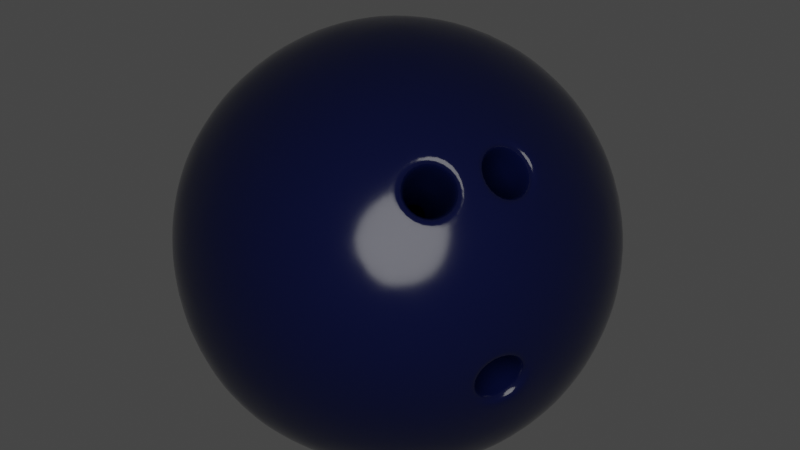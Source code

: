 # Source: BowlingBall_1.blend  (saved by Blender 2.80.75; exported with 4.5.12 LTS)
import bpy
from mathutils import Matrix  # noqa: F401  (used for matrix-valued properties, if any)

bpy.ops.wm.read_factory_settings(use_empty=True)
scene = bpy.context.scene
scene.name = 'Scene'

# ---- collections
col_collection = bpy.data.collections.new('Collection'); scene.collection.children.link(col_collection)

# ---- materials (node trees are filled in below, after node groups)
mat_material_001 = bpy.data.materials.new('Material.001')
mat_material_001.use_transparent_shadow = False

# ---- material node trees
mat_material_001.use_nodes = True; mat_material_001.node_tree.nodes.clear()
_N = mat_material_001.node_tree.nodes; _L = mat_material_001.node_tree.links
n0 = _N.new('ShaderNodeOutputMaterial'); n0.name = 'Material Output'; n0.location = (300, 300)
n1 = _N.new('ShaderNodeBsdfPrincipled'); n1.name = 'Principled BSDF'; n1.location = (10, 300)
n1.distribution = 'GGX'
n1.subsurface_method = 'BURLEY'
n1.inputs[0].default_value = (0.002273, 0.004677, 0.03741, 1.0)
n1.inputs[2].default_value = 0.15
n1.inputs[3].default_value = 1.45
n1.inputs[27].default_value = (0.0, 0.0, 0.0, 1.0)
n1.inputs[28].default_value = 1.0
_L.new(n1.outputs[0], n0.inputs[0])
n0.is_active_output = True

# ---- world
world_world = bpy.data.worlds.new('World'); scene.world = world_world
world_world.use_nodes = True; world_world.node_tree.nodes.clear()
_N = world_world.node_tree.nodes; _L = world_world.node_tree.links
n0 = _N.new('ShaderNodeOutputWorld'); n0.name = 'World Output'; n0.location = (300, 300)
n1 = _N.new('ShaderNodeBackground'); n1.name = 'Background'; n1.location = (10, 300)
n1.inputs[0].default_value = (0.05088, 0.05088, 0.05088, 1.0)
_L.new(n1.outputs[0], n0.inputs[0])
n0.is_active_output = True
world_world.color = (0.05088, 0.05088, 0.05088)
world_world.use_sun_shadow = False
world_world.sun_shadow_jitter_overblur = 0.0

# ---- cameras
cam_camera_001 = bpy.data.cameras.new('Camera.001')

# ---- lights
light_point = bpy.data.lights.new('Point', 'POINT')
light_point.transmission_factor = 0.0
light_point.shadow_soft_size = 0.25
light_point.shadow_maximum_resolution = 0.006
light_point.use_absolute_resolution = True

# ---- meshes
me_icosphere_003 = bpy.data.meshes.new('Icosphere.003')
me_icosphere_003.from_pydata([(0.0, 0.0, -1.0), (0.7236, -0.5257, -0.4472), (-0.2764, -0.8506, -0.4472), (-0.8944, 0.0, -0.4472), (-0.2764, 0.8506, -0.4472), (0.7236, 0.5257, -0.4472), (0.2764, -0.8506, 0.4472), (-0.7236, -0.5257, 0.4472), (-0.7236, 0.5257, 0.4472), (0.2764, 0.8506, 0.4472), (0.8944, 0.0, 0.4472), (0.0, 0.0, 1.0), (-0.2328, -0.7166, -0.6575), (-0.1625, -0.5, -0.8507), (-0.07761, -0.2389, -0.9679), (0.2032, -0.1476, -0.9679), (0.4253, -0.309, -0.8507), (0.6095, -0.4429, -0.6575), (0.5319, -0.6817, -0.5023), (0.2629, -0.809, -0.5257), (-0.02964, -0.8642, -0.5023), (0.8127, 0.2952, -0.5023), (0.8506, 0.0, -0.5257), (0.8127, -0.2952, -0.5023), (0.2032, 0.1476, -0.9679), (0.4253, 0.309, -0.8507), (0.6095, 0.4429, -0.6575), (-0.7534, 0.0, -0.6575), (-0.5257, 0.0, -0.8507), (-0.2511, 0.0, -0.9679), (-0.484, -0.7166, -0.5023), (-0.6882, -0.5, -0.5257), (-0.8311, -0.2389, -0.5023), (-0.2328, 0.7166, -0.6575), (-0.1625, 0.5, -0.8507), (-0.07761, 0.2389, -0.9679), (-0.8311, 0.2389, -0.5023), (-0.6882, 0.5, -0.5257), (-0.484, 0.7166, -0.5023), (-0.02964, 0.8642, -0.5023), (0.2629, 0.809, -0.5257), (0.5319, 0.6817, -0.5023), (0.9566, -0.1476, 0.2511), (0.9511, -0.309, -1.752e-08), (0.8607, -0.4429, -0.2512), (0.8607, 0.4429, -0.2512), (0.9511, 0.309, 1.752e-08), (0.9566, 0.1476, 0.2511), (0.1552, -0.9554, 0.2512), (0.0, -1.0, -1.752e-08), (-0.1552, -0.9554, -0.2512), (0.6872, -0.6817, -0.2512), (0.5878, -0.809, 1.752e-08), (0.436, -0.8642, 0.2512), (-0.8607, -0.4429, 0.2512), (-0.9511, -0.309, -1.752e-08), (-0.9566, -0.1476, -0.2511), (-0.436, -0.8642, -0.2512), (-0.5878, -0.809, 1.752e-08), (-0.6872, -0.6817, 0.2512), (-0.6872, 0.6817, 0.2512), (-0.5878, 0.809, -1.752e-08), (-0.436, 0.8642, -0.2512), (-0.9566, 0.1476, -0.2511), (-0.9511, 0.309, 1.752e-08), (-0.8607, 0.4429, 0.2512), (0.436, 0.8642, 0.2512), (0.5878, 0.809, -1.752e-08), (0.6872, 0.6817, -0.2512), (-0.1552, 0.9554, -0.2512), (0.0, 1.0, 1.752e-08), (0.1552, 0.9554, 0.2512), (0.8311, -0.2389, 0.5023), (0.6882, -0.5, 0.5257), (0.484, -0.7166, 0.5023), (0.02964, -0.8642, 0.5023), (-0.2629, -0.809, 0.5257), (-0.5319, -0.6817, 0.5023), (-0.8127, -0.2952, 0.5023), (-0.8506, 0.0, 0.5257), (-0.8127, 0.2952, 0.5023), (-0.5319, 0.6817, 0.5023), (-0.2629, 0.809, 0.5257), (0.02964, 0.8642, 0.5023), (0.484, 0.7166, 0.5023), (0.6882, 0.5, 0.5257), (0.8311, 0.2389, 0.5023), (0.07761, -0.2389, 0.9679), (0.1625, -0.5, 0.8507), (0.2328, -0.7166, 0.6575), (0.7534, 0.0, 0.6575), (0.5257, 0.0, 0.8507), (0.2511, 0.0, 0.9679), (-0.2032, -0.1476, 0.9679), (-0.4253, -0.309, 0.8507), (-0.6095, -0.4429, 0.6575), (-0.2032, 0.1476, 0.9679), (-0.4253, 0.309, 0.8507), (-0.6095, 0.4429, 0.6575), (0.07761, 0.2389, 0.9679), (0.1625, 0.5, 0.8507), (0.2328, 0.7166, 0.6575), (0.3618, 0.2629, 0.8944), (0.6382, 0.2629, 0.7236), (0.4472, 0.5257, 0.7236), (-0.1382, 0.4253, 0.8944), (-0.05279, 0.6882, 0.7236), (-0.3618, 0.5878, 0.7236), (-0.4472, 0.0, 0.8944), (-0.6708, 0.1625, 0.7236), (-0.6708, -0.1625, 0.7236), (-0.1382, -0.4253, 0.8944), (0.3618, -0.2629, 0.8944), (0.4472, -0.5257, 0.7236), (0.6382, -0.2629, 0.7236), (0.8618, 0.4253, 0.2764), (0.809, 0.5878, 0.0), (0.6708, 0.6882, 0.2764), (-0.1382, 0.9511, 0.2764), (-0.309, 0.9511, -4.92e-07), (-0.4472, 0.8506, 0.2764), (-0.9472, 0.1625, 0.2764), (-1.0, -3.608e-07, 6.232e-07), (-0.9472, -0.1625, 0.2764), (-0.4472, -0.8506, 0.2764), (-0.1382, -0.9511, 0.2764), (0.6708, -0.6882, 0.2764), (0.809, -0.5878, -1.902e-06), (0.8618, -0.4253, 0.2764), (0.309, 0.9511, -2.615e-14), (0.4472, 0.8506, -0.2764), (0.1382, 0.9511, -0.2764), (-0.809, 0.5878, -7.845e-14), (-0.6708, 0.6882, -0.2764), (-0.8618, 0.4253, -0.2764), (-0.809, -0.5878, 8.031e-14), (-0.8618, -0.4253, -0.2764), (-0.6708, -0.6882, -0.2764), (0.309, -0.9511, 2.802e-14), (0.1382, -0.9511, -0.2764), (0.4472, -0.8506, -0.2764), (1.0, 0.0, 0.0), (0.9472, -0.1625, -0.2764), (0.9472, 0.1625, -0.2764), (0.3618, 0.5878, -0.7236), (0.1382, 0.4253, -0.8944), (0.05279, 0.6882, -0.7236), (-0.4472, 0.5257, -0.7236), (-0.3618, 0.2629, -0.8944), (-0.6382, 0.2629, -0.7236), (-0.6382, -0.2629, -0.7236), (-0.3618, -0.2629, -0.8944), (-0.4472, -0.5257, -0.7236), (0.6708, 0.1625, -0.7236), (0.6708, -0.1625, -0.7236), (0.4472, -7.38e-07, -0.8944), (0.05279, -0.6882, -0.7236), (0.1382, -0.4253, -0.8944), (0.3618, -0.5878, -0.7236), (-0.2376, -0.3458, 0.3601), (-0.1877, -0.3674, 0.3667), (-0.1523, -0.3452, 0.402), (-0.167, -0.3001, 0.4313), (-0.2167, -0.2783, 0.4247), (-0.2523, -0.3005, 0.3895), (0.02745, -0.3914, 0.3895), (0.01174, -0.3525, 0.4247), (-0.04129, -0.3409, 0.4313), (-0.07968, -0.3688, 0.402), (-0.06408, -0.4076, 0.3667), (-0.01102, -0.4194, 0.3601), (-0.1433, -0.5315, -0.05146), (-0.1173, -0.5394, -0.003902), (-0.1431, -0.5307, 0.04354), (-0.1961, -0.5134, 0.04354), (-0.2221, -0.5053, -0.003902), (-0.1965, -0.5142, -0.05146), (-0.4401, -0.631, 0.6217), (-0.4208, -0.6134, 0.6258), (-0.3189, -0.6837, 0.6379), (-0.3198, -0.6572, 0.6392), (-0.2329, -0.6297, 0.7236), (-0.248, -0.6122, 0.7107), (-0.2685, -0.52, 0.7949), (-0.2777, -0.5208, 0.7701), (-0.3893, -0.467, 0.7787), (-0.3784, -0.4766, 0.7566), (-0.4506, -0.5217, 0.6853), (-0.4759, -0.5211, 0.6932), (0.07869, -0.7012, 0.6932), (0.05785, -0.6869, 0.6853), (0.04049, -0.6066, 0.7787), (0.02601, -0.608, 0.7566), (-0.08843, -0.5785, 0.7949), (-0.08144, -0.5846, 0.7701), (-0.1817, -0.6463, 0.7236), (-0.1592, -0.6411, 0.7107), (-0.1438, -0.7405, 0.6379), (-0.1276, -0.7197, 0.6392), (-0.02011, -0.7436, 0.6258), (-0.01484, -0.7692, 0.6217), (-0.2382, -0.9531, -0.1156), (-0.2445, -0.9358, -0.09652), (-0.1751, -0.9723, -4.536e-07), (-0.1919, -0.9518, -0.0001575), (-0.2377, -0.9511, 0.1153), (-0.2441, -0.9341, 0.09597), (-0.3667, -0.9092, 0.1153), (-0.3516, -0.8992, 0.09597), (-0.4298, -0.8895, -4.384e-07), (-0.4042, -0.8828, -0.0001575), (-0.3522, -0.9008, -0.09652), (-0.3675, -0.9111, -0.1156)], [], [(0, 15, 14), (1, 17, 23), (0, 14, 29), (0, 29, 35), (0, 35, 24), (1, 23, 44), (2, 20, 50), (3, 32, 56), (4, 38, 62), (5, 41, 68), (1, 44, 51), (2, 50, 57), (3, 56, 63), (4, 62, 69), (5, 68, 45), (6, 74, 89), (7, 77, 95), (8, 80, 98), (9, 83, 101), (10, 86, 90), (92, 99, 11), (91, 102, 92), (90, 103, 91), (92, 102, 99), (102, 100, 99), (91, 103, 102), (103, 104, 102), (102, 104, 100), (104, 101, 100), (90, 86, 103), (86, 85, 103), (103, 85, 104), (85, 84, 104), (104, 84, 101), (84, 9, 101), (99, 96, 11), (100, 105, 99), (101, 106, 100), (99, 105, 96), (105, 97, 96), (100, 106, 105), (106, 107, 105), (105, 107, 97), (107, 98, 97), (101, 83, 106), (83, 82, 106), (106, 82, 107), (82, 81, 107), (107, 81, 98), (81, 8, 98), (96, 93, 11), (97, 108, 96), (98, 109, 97), (96, 108, 93), (108, 94, 93), (97, 109, 108), (109, 110, 108), (108, 110, 94), (110, 95, 94), (98, 80, 109), (80, 79, 109), (109, 79, 110), (79, 78, 110), (110, 78, 95), (78, 7, 95), (93, 87, 11), (94, 111, 93), (186, 187, 164, 163), (93, 111, 87), (111, 88, 87), (180, 182, 161, 160), (199, 190, 165, 170), (211, 202, 171, 176), (194, 196, 168, 167), (184, 186, 163, 162), (182, 184, 162, 161), (190, 192, 166, 165), (202, 204, 172, 171), (192, 194, 167, 166), (75, 6, 89), (87, 92, 11), (88, 112, 87), (89, 113, 88), (87, 112, 92), (112, 91, 92), (88, 113, 112), (113, 114, 112), (112, 114, 91), (114, 90, 91), (89, 74, 113), (74, 73, 113), (113, 73, 114), (73, 72, 114), (114, 72, 90), (72, 10, 90), (47, 86, 10), (46, 115, 47), (45, 116, 46), (47, 115, 86), (115, 85, 86), (46, 116, 115), (116, 117, 115), (115, 117, 85), (117, 84, 85), (45, 68, 116), (68, 67, 116), (116, 67, 117), (67, 66, 117), (117, 66, 84), (66, 9, 84), (71, 83, 9), (70, 118, 71), (69, 119, 70), (71, 118, 83), (118, 82, 83), (70, 119, 118), (119, 120, 118), (118, 120, 82), (120, 81, 82), (69, 62, 119), (62, 61, 119), (119, 61, 120), (61, 60, 120), (120, 60, 81), (60, 8, 81), (65, 80, 8), (64, 121, 65), (63, 122, 64), (65, 121, 80), (121, 79, 80), (64, 122, 121), (122, 123, 121), (121, 123, 79), (123, 78, 79), (63, 56, 122), (56, 55, 122), (122, 55, 123), (55, 54, 123), (123, 54, 78), (54, 7, 78), (59, 77, 7), (58, 124, 59), (210, 211, 176, 175), (59, 124, 77), (124, 76, 77), (204, 206, 173, 172), (124, 125, 76), (125, 75, 76), (208, 210, 175, 174), (206, 208, 174, 173), (49, 48, 125), (125, 48, 75), (48, 6, 75), (53, 74, 6), (52, 126, 53), (51, 127, 52), (53, 126, 74), (126, 73, 74), (52, 127, 126), (127, 128, 126), (126, 128, 73), (128, 72, 73), (51, 44, 127), (44, 43, 127), (127, 43, 128), (43, 42, 128), (128, 42, 72), (42, 10, 72), (66, 71, 9), (67, 129, 66), (68, 130, 67), (66, 129, 71), (129, 70, 71), (67, 130, 129), (130, 131, 129), (129, 131, 70), (131, 69, 70), (68, 41, 130), (41, 40, 130), (130, 40, 131), (40, 39, 131), (131, 39, 69), (39, 4, 69), (60, 65, 8), (61, 132, 60), (62, 133, 61), (60, 132, 65), (132, 64, 65), (61, 133, 132), (133, 134, 132), (132, 134, 64), (134, 63, 64), (62, 38, 133), (38, 37, 133), (133, 37, 134), (37, 36, 134), (134, 36, 63), (36, 3, 63), (54, 59, 7), (55, 135, 54), (56, 136, 55), (54, 135, 59), (135, 58, 59), (55, 136, 135), (136, 137, 135), (135, 137, 58), (137, 57, 58), (56, 32, 136), (32, 31, 136), (136, 31, 137), (31, 30, 137), (137, 30, 57), (30, 2, 57), (48, 53, 6), (49, 138, 48), (50, 139, 49), (48, 138, 53), (138, 52, 53), (49, 139, 138), (139, 140, 138), (138, 140, 52), (140, 51, 52), (50, 20, 139), (20, 19, 139), (139, 19, 140), (19, 18, 140), (140, 18, 51), (18, 1, 51), (42, 47, 10), (43, 141, 42), (44, 142, 43), (42, 141, 47), (141, 46, 47), (43, 142, 141), (142, 143, 141), (141, 143, 46), (143, 45, 46), (44, 23, 142), (23, 22, 142), (142, 22, 143), (22, 21, 143), (143, 21, 45), (21, 5, 45), (26, 41, 5), (25, 144, 26), (24, 145, 25), (26, 144, 41), (144, 40, 41), (25, 145, 144), (145, 146, 144), (144, 146, 40), (146, 39, 40), (24, 35, 145), (35, 34, 145), (145, 34, 146), (34, 33, 146), (146, 33, 39), (33, 4, 39), (33, 38, 4), (34, 147, 33), (35, 148, 34), (33, 147, 38), (147, 37, 38), (34, 148, 147), (148, 149, 147), (147, 149, 37), (149, 36, 37), (35, 29, 148), (29, 28, 148), (148, 28, 149), (28, 27, 149), (149, 27, 36), (27, 3, 36), (27, 32, 3), (28, 150, 27), (29, 151, 28), (27, 150, 32), (150, 31, 32), (28, 151, 150), (151, 152, 150), (150, 152, 31), (152, 30, 31), (29, 14, 151), (14, 13, 151), (151, 13, 152), (13, 12, 152), (152, 12, 30), (12, 2, 30), (21, 26, 5), (22, 153, 21), (23, 154, 22), (21, 153, 26), (153, 25, 26), (22, 154, 153), (154, 155, 153), (153, 155, 25), (155, 24, 25), (23, 17, 154), (17, 16, 154), (154, 16, 155), (16, 15, 155), (155, 15, 24), (15, 0, 24), (12, 20, 2), (13, 156, 12), (14, 157, 13), (12, 156, 20), (156, 19, 20), (13, 157, 156), (157, 158, 156), (156, 158, 19), (158, 18, 19), (14, 15, 157), (15, 16, 157), (157, 16, 158), (16, 17, 158), (158, 17, 18), (17, 1, 18), (191, 189, 89, 88), (205, 203, 49, 125), (189, 200, 75, 89), (178, 180, 160, 159), (95, 77, 177, 188), (207, 205, 125, 124), (111, 193, 191, 88), (77, 76, 179, 177), (58, 209, 207, 124), (196, 198, 169, 168), (181, 179, 76, 197, 195), (57, 212, 209, 58), (198, 199, 170, 169), (183, 181, 195, 193, 111), (76, 75, 200, 197), (94, 185, 183, 111), (57, 50, 201, 212), (95, 188, 185, 94), (50, 49, 203, 201), (188, 177, 178, 187), (177, 179, 180, 178), (179, 181, 182, 180), (181, 183, 184, 182), (183, 185, 186, 184), (185, 188, 187, 186), (200, 189, 190, 199), (189, 191, 192, 190), (191, 193, 194, 192), (193, 195, 196, 194), (195, 197, 198, 196), (197, 200, 199, 198), (212, 201, 202, 211), (201, 203, 204, 202), (203, 205, 206, 204), (205, 207, 208, 206), (207, 209, 210, 208), (209, 212, 211, 210), (187, 178, 159, 164)])
me_icosphere_003.polygons.foreach_set('use_smooth', [True] * 356)
_uv = me_icosphere_003.uv_layers.new(name='UVMap')
_uv.uv.foreach_set('vector', [0.8182, 0.0, 0.7955, 0.03937, 0.8409, 0.03937, 0.7273, 0.1575, 0.7045, 0.1181, 0.6818, 0.1575, 0.09091, 0.0, 0.06818, 0.03937, 0.1136, 0.03937, 0.2727, 0.0, 0.25, 0.03937, 0.2955, 0.03937, 0.4545, 0.0, 0.4318, 0.03937, 0.4773, 0.03937, 0.7273, 0.1575, 0.6818, 0.1575, 0.7045, 0.1968, 0.9091, 0.1575, 0.8636, 0.1575, 0.8864, 0.1968, 0.1818, 0.1575, 0.1364, 0.1575, 0.1591, 0.1968, 0.3636, 0.1575, 0.3182, 0.1575, 0.3409, 0.1968, 0.5455, 0.1575, 0.5, 0.1575, 0.5227, 0.1968, 0.7273, 0.1575, 0.7045, 0.1968, 0.75, 0.1968, 0.9091, 0.1575, 0.8864, 0.1968, 0.9318, 0.1968, 0.1818, 0.1575, 0.1591, 0.1968, 0.2045, 0.1968, 0.3636, 0.1575, 0.3409, 0.1968, 0.3864, 0.1968, 0.5455, 0.1575, 0.5227, 0.1968, 0.5682, 0.1968, 0.8182, 0.3149, 0.7727, 0.3149, 0.7955, 0.3543, 1.0, 0.3149, 0.9545, 0.3149, 0.9773, 0.3543, 0.2727, 0.3149, 0.2273, 0.3149, 0.25, 0.3543, 0.4545, 0.3149, 0.4091, 0.3149, 0.4318, 0.3543, 0.6364, 0.3149, 0.5909, 0.3149, 0.6136, 0.3543, 0.5682, 0.433, 0.5227, 0.433, 0.5455, 0.4724, 0.5909, 0.3937, 0.5455, 0.3937, 0.5682, 0.433, 0.6136, 0.3543, 0.5682, 0.3543, 0.5909, 0.3937, 0.5682, 0.433, 0.5455, 0.3937, 0.5227, 0.433, 0.5455, 0.3937, 0.5, 0.3937, 0.5227, 0.433, 0.5909, 0.3937, 0.5682, 0.3543, 0.5455, 0.3937, 0.5682, 0.3543, 0.5227, 0.3543, 0.5455, 0.3937, 0.5455, 0.3937, 0.5227, 0.3543, 0.5, 0.3937, 0.5227, 0.3543, 0.4773, 0.3543, 0.5, 0.3937, 0.6136, 0.3543, 0.5909, 0.3149, 0.5682, 0.3543, 0.5909, 0.3149, 0.5455, 0.3149, 0.5682, 0.3543, 0.5682, 0.3543, 0.5455, 0.3149, 0.5227, 0.3543, 0.5455, 0.3149, 0.5, 0.3149, 0.5227, 0.3543, 0.5227, 0.3543, 0.5, 0.3149, 0.4773, 0.3543, 0.5, 0.3149, 0.4545, 0.3149, 0.4773, 0.3543, 0.3864, 0.433, 0.3409, 0.433, 0.3636, 0.4724, 0.4091, 0.3937, 0.3636, 0.3937, 0.3864, 0.433, 0.4318, 0.3543, 0.3864, 0.3543, 0.4091, 0.3937, 0.3864, 0.433, 0.3636, 0.3937, 0.3409, 0.433, 0.3636, 0.3937, 0.3182, 0.3937, 0.3409, 0.433, 0.4091, 0.3937, 0.3864, 0.3543, 0.3636, 0.3937, 0.3864, 0.3543, 0.3409, 0.3543, 0.3636, 0.3937, 0.3636, 0.3937, 0.3409, 0.3543, 0.3182, 0.3937, 0.3409, 0.3543, 0.2955, 0.3543, 0.3182, 0.3937, 0.4318, 0.3543, 0.4091, 0.3149, 0.3864, 0.3543, 0.4091, 0.3149, 0.3636, 0.3149, 0.3864, 0.3543, 0.3864, 0.3543, 0.3636, 0.3149, 0.3409, 0.3543, 0.3636, 0.3149, 0.3182, 0.3149, 0.3409, 0.3543, 0.3409, 0.3543, 0.3182, 0.3149, 0.2955, 0.3543, 0.3182, 0.3149, 0.2727, 0.3149, 0.2955, 0.3543, 0.2045, 0.433, 0.1591, 0.433, 0.1818, 0.4724, 0.2273, 0.3937, 0.1818, 0.3937, 0.2045, 0.433, 0.25, 0.3543, 0.2045, 0.3543, 0.2273, 0.3937, 0.2045, 0.433, 0.1818, 0.3937, 0.1591, 0.433, 0.1818, 0.3937, 0.1364, 0.3937, 0.1591, 0.433, 0.2273, 0.3937, 0.2045, 0.3543, 0.1818, 0.3937, 0.2045, 0.3543, 0.1591, 0.3543, 0.1818, 0.3937, 0.1818, 0.3937, 0.1591, 0.3543, 0.1364, 0.3937, 0.1591, 0.3543, 0.1136, 0.3543, 0.1364, 0.3937, 0.25, 0.3543, 0.2273, 0.3149, 0.2045, 0.3543, 0.2273, 0.3149, 0.1818, 0.3149, 0.2045, 0.3543, 0.2045, 0.3543, 0.1818, 0.3149, 0.1591, 0.3543, 0.1818, 0.3149, 0.1364, 0.3149, 0.1591, 0.3543, 0.1591, 0.3543, 0.1364, 0.3149, 0.1136, 0.3543, 0.1364, 0.3149, 0.09091, 0.3149, 0.1136, 0.3543, 0.9318, 0.433, 0.8864, 0.433, 0.9091, 0.4724, 0.9545, 0.3937, 0.9091, 0.3937, 0.9318, 0.433, 0.9402, 0.3688, 0.9496, 0.3543, 0.9496, 0.3543, 0.9402, 0.3688, 0.9318, 0.433, 0.9091, 0.3937, 0.8864, 0.433, 0.9091, 0.3937, 0.8636, 0.3937, 0.8864, 0.433, 0.9234, 0.3398, 0.9157, 0.3543, 0.9157, 0.3543, 0.9234, 0.3398, 0.8775, 0.3389, 0.8686, 0.3543, 0.8686, 0.3543, 0.8775, 0.3389, 0.918, 0.2208, 0.9002, 0.2208, 0.9002, 0.2208, 0.918, 0.2208, 0.8944, 0.3683, 0.9025, 0.3543, 0.9025, 0.3543, 0.8944, 0.3683, 0.9237, 0.3683, 0.9402, 0.3688, 0.9402, 0.3688, 0.9237, 0.3683, 0.9157, 0.3543, 0.9237, 0.3683, 0.9237, 0.3683, 0.9157, 0.3543, 0.8686, 0.3543, 0.878, 0.3688, 0.878, 0.3688, 0.8686, 0.3543, 0.9002, 0.2208, 0.8923, 0.2362, 0.8923, 0.2362, 0.9002, 0.2208, 0.878, 0.3688, 0.8944, 0.3683, 0.8944, 0.3683, 0.878, 0.3688, 0.8636, 0.3149, 0.8182, 0.3149, 0.8409, 0.3543, 0.75, 0.433, 0.7045, 0.433, 0.7273, 0.4724, 0.7727, 0.3937, 0.7273, 0.3937, 0.75, 0.433, 0.7955, 0.3543, 0.75, 0.3543, 0.7727, 0.3937, 0.75, 0.433, 0.7273, 0.3937, 0.7045, 0.433, 0.7273, 0.3937, 0.6818, 0.3937, 0.7045, 0.433, 0.7727, 0.3937, 0.75, 0.3543, 0.7273, 0.3937, 0.75, 0.3543, 0.7045, 0.3543, 0.7273, 0.3937, 0.7273, 0.3937, 0.7045, 0.3543, 0.6818, 0.3937, 0.7045, 0.3543, 0.6591, 0.3543, 0.6818, 0.3937, 0.7955, 0.3543, 0.7727, 0.3149, 0.75, 0.3543, 0.7727, 0.3149, 0.7273, 0.3149, 0.75, 0.3543, 0.75, 0.3543, 0.7273, 0.3149, 0.7045, 0.3543, 0.7273, 0.3149, 0.6818, 0.3149, 0.7045, 0.3543, 0.7045, 0.3543, 0.6818, 0.3149, 0.6591, 0.3543, 0.6818, 0.3149, 0.6364, 0.3149, 0.6591, 0.3543, 0.6136, 0.2756, 0.5909, 0.3149, 0.6364, 0.3149, 0.5909, 0.2362, 0.5682, 0.2756, 0.6136, 0.2756, 0.5682, 0.1968, 0.5455, 0.2362, 0.5909, 0.2362, 0.6136, 0.2756, 0.5682, 0.2756, 0.5909, 0.3149, 0.5682, 0.2756, 0.5455, 0.3149, 0.5909, 0.3149, 0.5909, 0.2362, 0.5455, 0.2362, 0.5682, 0.2756, 0.5455, 0.2362, 0.5227, 0.2756, 0.5682, 0.2756, 0.5682, 0.2756, 0.5227, 0.2756, 0.5455, 0.3149, 0.5227, 0.2756, 0.5, 0.3149, 0.5455, 0.3149, 0.5682, 0.1968, 0.5227, 0.1968, 0.5455, 0.2362, 0.5227, 0.1968, 0.5, 0.2362, 0.5455, 0.2362, 0.5455, 0.2362, 0.5, 0.2362, 0.5227, 0.2756, 0.5, 0.2362, 0.4773, 0.2756, 0.5227, 0.2756, 0.5227, 0.2756, 0.4773, 0.2756, 0.5, 0.3149, 0.4773, 0.2756, 0.4545, 0.3149, 0.5, 0.3149, 0.4318, 0.2756, 0.4091, 0.3149, 0.4545, 0.3149, 0.4091, 0.2362, 0.3864, 0.2756, 0.4318, 0.2756, 0.3864, 0.1968, 0.3636, 0.2362, 0.4091, 0.2362, 0.4318, 0.2756, 0.3864, 0.2756, 0.4091, 0.3149, 0.3864, 0.2756, 0.3636, 0.3149, 0.4091, 0.3149, 0.4091, 0.2362, 0.3636, 0.2362, 0.3864, 0.2756, 0.3636, 0.2362, 0.3409, 0.2756, 0.3864, 0.2756, 0.3864, 0.2756, 0.3409, 0.2756, 0.3636, 0.3149, 0.3409, 0.2756, 0.3182, 0.3149, 0.3636, 0.3149, 0.3864, 0.1968, 0.3409, 0.1968, 0.3636, 0.2362, 0.3409, 0.1968, 0.3182, 0.2362, 0.3636, 0.2362, 0.3636, 0.2362, 0.3182, 0.2362, 0.3409, 0.2756, 0.3182, 0.2362, 0.2955, 0.2756, 0.3409, 0.2756, 0.3409, 0.2756, 0.2955, 0.2756, 0.3182, 0.3149, 0.2955, 0.2756, 0.2727, 0.3149, 0.3182, 0.3149, 0.25, 0.2756, 0.2273, 0.3149, 0.2727, 0.3149, 0.2273, 0.2362, 0.2045, 0.2756, 0.25, 0.2756, 0.2045, 0.1968, 0.1818, 0.2362, 0.2273, 0.2362, 0.25, 0.2756, 0.2045, 0.2756, 0.2273, 0.3149, 0.2045, 0.2756, 0.1818, 0.3149, 0.2273, 0.3149, 0.2273, 0.2362, 0.1818, 0.2362, 0.2045, 0.2756, 0.1818, 0.2362, 0.1591, 0.2756, 0.2045, 0.2756, 0.2045, 0.2756, 0.1591, 0.2756, 0.1818, 0.3149, 0.1591, 0.2756, 0.1364, 0.3149, 0.1818, 0.3149, 0.2045, 0.1968, 0.1591, 0.1968, 0.1818, 0.2362, 0.1591, 0.1968, 0.1364, 0.2362, 0.1818, 0.2362, 0.1818, 0.2362, 0.1364, 0.2362, 0.1591, 0.2756, 0.1364, 0.2362, 0.1136, 0.2756, 0.1591, 0.2756, 0.1591, 0.2756, 0.1136, 0.2756, 0.1364, 0.3149, 0.1136, 0.2756, 0.09091, 0.3149, 0.1364, 0.3149, 0.9773, 0.2756, 0.9545, 0.3149, 1.0, 0.3149, 0.9545, 0.2362, 0.9318, 0.2756, 0.9773, 0.2756, 0.9259, 0.2362, 0.918, 0.2208, 0.918, 0.2208, 0.9259, 0.2362, 0.9773, 0.2756, 0.9318, 0.2756, 0.9545, 0.3149, 0.9318, 0.2756, 0.9091, 0.3149, 0.9545, 0.3149, 0.8923, 0.2362, 0.901, 0.2502, 0.901, 0.2502, 0.8923, 0.2362, 0.9318, 0.2756, 0.8864, 0.2756, 0.9091, 0.3149, 0.8864, 0.2756, 0.8636, 0.3149, 0.9091, 0.3149, 0.9172, 0.2502, 0.9259, 0.2362, 0.9259, 0.2362, 0.9172, 0.2502, 0.901, 0.2502, 0.9172, 0.2502, 0.9172, 0.2502, 0.901, 0.2502, 0.8636, 0.2362, 0.8409, 0.2756, 0.8864, 0.2756, 0.8864, 0.2756, 0.8409, 0.2756, 0.8636, 0.3149, 0.8409, 0.2756, 0.8182, 0.3149, 0.8636, 0.3149, 0.7955, 0.2756, 0.7727, 0.3149, 0.8182, 0.3149, 0.7727, 0.2362, 0.75, 0.2756, 0.7955, 0.2756, 0.75, 0.1968, 0.7273, 0.2362, 0.7727, 0.2362, 0.7955, 0.2756, 0.75, 0.2756, 0.7727, 0.3149, 0.75, 0.2756, 0.7273, 0.3149, 0.7727, 0.3149, 0.7727, 0.2362, 0.7273, 0.2362, 0.75, 0.2756, 0.7273, 0.2362, 0.7045, 0.2756, 0.75, 0.2756, 0.75, 0.2756, 0.7045, 0.2756, 0.7273, 0.3149, 0.7045, 0.2756, 0.6818, 0.3149, 0.7273, 0.3149, 0.75, 0.1968, 0.7045, 0.1968, 0.7273, 0.2362, 0.7045, 0.1968, 0.6818, 0.2362, 0.7273, 0.2362, 0.7273, 0.2362, 0.6818, 0.2362, 0.7045, 0.2756, 0.6818, 0.2362, 0.6591, 0.2756, 0.7045, 0.2756, 0.7045, 0.2756, 0.6591, 0.2756, 0.6818, 0.3149, 0.6591, 0.2756, 0.6364, 0.3149, 0.6818, 0.3149, 0.4773, 0.2756, 0.4318, 0.2756, 0.4545, 0.3149, 0.5, 0.2362, 0.4545, 0.2362, 0.4773, 0.2756, 0.5227, 0.1968, 0.4773, 0.1968, 0.5, 0.2362, 0.4773, 0.2756, 0.4545, 0.2362, 0.4318, 0.2756, 0.4545, 0.2362, 0.4091, 0.2362, 0.4318, 0.2756, 0.5, 0.2362, 0.4773, 0.1968, 0.4545, 0.2362, 0.4773, 0.1968, 0.4318, 0.1968, 0.4545, 0.2362, 0.4545, 0.2362, 0.4318, 0.1968, 0.4091, 0.2362, 0.4318, 0.1968, 0.3864, 0.1968, 0.4091, 0.2362, 0.5227, 0.1968, 0.5, 0.1575, 0.4773, 0.1968, 0.5, 0.1575, 0.4545, 0.1575, 0.4773, 0.1968, 0.4773, 0.1968, 0.4545, 0.1575, 0.4318, 0.1968, 0.4545, 0.1575, 0.4091, 0.1575, 0.4318, 0.1968, 0.4318, 0.1968, 0.4091, 0.1575, 0.3864, 0.1968, 0.4091, 0.1575, 0.3636, 0.1575, 0.3864, 0.1968, 0.2955, 0.2756, 0.25, 0.2756, 0.2727, 0.3149, 0.3182, 0.2362, 0.2727, 0.2362, 0.2955, 0.2756, 0.3409, 0.1968, 0.2955, 0.1968, 0.3182, 0.2362, 0.2955, 0.2756, 0.2727, 0.2362, 0.25, 0.2756, 0.2727, 0.2362, 0.2273, 0.2362, 0.25, 0.2756, 0.3182, 0.2362, 0.2955, 0.1968, 0.2727, 0.2362, 0.2955, 0.1968, 0.25, 0.1968, 0.2727, 0.2362, 0.2727, 0.2362, 0.25, 0.1968, 0.2273, 0.2362, 0.25, 0.1968, 0.2045, 0.1968, 0.2273, 0.2362, 0.3409, 0.1968, 0.3182, 0.1575, 0.2955, 0.1968, 0.3182, 0.1575, 0.2727, 0.1575, 0.2955, 0.1968, 0.2955, 0.1968, 0.2727, 0.1575, 0.25, 0.1968, 0.2727, 0.1575, 0.2273, 0.1575, 0.25, 0.1968, 0.25, 0.1968, 0.2273, 0.1575, 0.2045, 0.1968, 0.2273, 0.1575, 0.1818, 0.1575, 0.2045, 0.1968, 0.1136, 0.2756, 0.06818, 0.2756, 0.09091, 0.3149, 0.1364, 0.2362, 0.09091, 0.2362, 0.1136, 0.2756, 0.1591, 0.1968, 0.1136, 0.1968, 0.1364, 0.2362, 0.1136, 0.2756, 0.09091, 0.2362, 0.06818, 0.2756, 0.09091, 0.2362, 0.04545, 0.2362, 0.06818, 0.2756, 0.1364, 0.2362, 0.1136, 0.1968, 0.09091, 0.2362, 0.1136, 0.1968, 0.06818, 0.1968, 0.09091, 0.2362, 0.09091, 0.2362, 0.06818, 0.1968, 0.04545, 0.2362, 0.06818, 0.1968, 0.02273, 0.1968, 0.04545, 0.2362, 0.1591, 0.1968, 0.1364, 0.1575, 0.1136, 0.1968, 0.1364, 0.1575, 0.09091, 0.1575, 0.1136, 0.1968, 0.1136, 0.1968, 0.09091, 0.1575, 0.06818, 0.1968, 0.09091, 0.1575, 0.04545, 0.1575, 0.06818, 0.1968, 0.06818, 0.1968, 0.04545, 0.1575, 0.02273, 0.1968, 0.04545, 0.1575, 0.0, 0.1575, 0.02273, 0.1968, 0.8409, 0.2756, 0.7955, 0.2756, 0.8182, 0.3149, 0.8636, 0.2362, 0.8182, 0.2362, 0.8409, 0.2756, 0.8864, 0.1968, 0.8409, 0.1968, 0.8636, 0.2362, 0.8409, 0.2756, 0.8182, 0.2362, 0.7955, 0.2756, 0.8182, 0.2362, 0.7727, 0.2362, 0.7955, 0.2756, 0.8636, 0.2362, 0.8409, 0.1968, 0.8182, 0.2362, 0.8409, 0.1968, 0.7955, 0.1968, 0.8182, 0.2362, 0.8182, 0.2362, 0.7955, 0.1968, 0.7727, 0.2362, 0.7955, 0.1968, 0.75, 0.1968, 0.7727, 0.2362, 0.8864, 0.1968, 0.8636, 0.1575, 0.8409, 0.1968, 0.8636, 0.1575, 0.8182, 0.1575, 0.8409, 0.1968, 0.8409, 0.1968, 0.8182, 0.1575, 0.7955, 0.1968, 0.8182, 0.1575, 0.7727, 0.1575, 0.7955, 0.1968, 0.7955, 0.1968, 0.7727, 0.1575, 0.75, 0.1968, 0.7727, 0.1575, 0.7273, 0.1575, 0.75, 0.1968, 0.6591, 0.2756, 0.6136, 0.2756, 0.6364, 0.3149, 0.6818, 0.2362, 0.6364, 0.2362, 0.6591, 0.2756, 0.7045, 0.1968, 0.6591, 0.1968, 0.6818, 0.2362, 0.6591, 0.2756, 0.6364, 0.2362, 0.6136, 0.2756, 0.6364, 0.2362, 0.5909, 0.2362, 0.6136, 0.2756, 0.6818, 0.2362, 0.6591, 0.1968, 0.6364, 0.2362, 0.6591, 0.1968, 0.6136, 0.1968, 0.6364, 0.2362, 0.6364, 0.2362, 0.6136, 0.1968, 0.5909, 0.2362, 0.6136, 0.1968, 0.5682, 0.1968, 0.5909, 0.2362, 0.7045, 0.1968, 0.6818, 0.1575, 0.6591, 0.1968, 0.6818, 0.1575, 0.6364, 0.1575, 0.6591, 0.1968, 0.6591, 0.1968, 0.6364, 0.1575, 0.6136, 0.1968, 0.6364, 0.1575, 0.5909, 0.1575, 0.6136, 0.1968, 0.6136, 0.1968, 0.5909, 0.1575, 0.5682, 0.1968, 0.5909, 0.1575, 0.5455, 0.1575, 0.5682, 0.1968, 0.5227, 0.1181, 0.5, 0.1575, 0.5455, 0.1575, 0.5, 0.07873, 0.4773, 0.1181, 0.5227, 0.1181, 0.4773, 0.03937, 0.4545, 0.07873, 0.5, 0.07873, 0.5227, 0.1181, 0.4773, 0.1181, 0.5, 0.1575, 0.4773, 0.1181, 0.4545, 0.1575, 0.5, 0.1575, 0.5, 0.07873, 0.4545, 0.07873, 0.4773, 0.1181, 0.4545, 0.07873, 0.4318, 0.1181, 0.4773, 0.1181, 0.4773, 0.1181, 0.4318, 0.1181, 0.4545, 0.1575, 0.4318, 0.1181, 0.4091, 0.1575, 0.4545, 0.1575, 0.4773, 0.03937, 0.4318, 0.03937, 0.4545, 0.07873, 0.4318, 0.03937, 0.4091, 0.07873, 0.4545, 0.07873, 0.4545, 0.07873, 0.4091, 0.07873, 0.4318, 0.1181, 0.4091, 0.07873, 0.3864, 0.1181, 0.4318, 0.1181, 0.4318, 0.1181, 0.3864, 0.1181, 0.4091, 0.1575, 0.3864, 0.1181, 0.3636, 0.1575, 0.4091, 0.1575, 0.3409, 0.1181, 0.3182, 0.1575, 0.3636, 0.1575, 0.3182, 0.07873, 0.2955, 0.1181, 0.3409, 0.1181, 0.2955, 0.03937, 0.2727, 0.07873, 0.3182, 0.07873, 0.3409, 0.1181, 0.2955, 0.1181, 0.3182, 0.1575, 0.2955, 0.1181, 0.2727, 0.1575, 0.3182, 0.1575, 0.3182, 0.07873, 0.2727, 0.07873, 0.2955, 0.1181, 0.2727, 0.07873, 0.25, 0.1181, 0.2955, 0.1181, 0.2955, 0.1181, 0.25, 0.1181, 0.2727, 0.1575, 0.25, 0.1181, 0.2273, 0.1575, 0.2727, 0.1575, 0.2955, 0.03937, 0.25, 0.03937, 0.2727, 0.07873, 0.25, 0.03937, 0.2273, 0.07873, 0.2727, 0.07873, 0.2727, 0.07873, 0.2273, 0.07873, 0.25, 0.1181, 0.2273, 0.07873, 0.2045, 0.1181, 0.25, 0.1181, 0.25, 0.1181, 0.2045, 0.1181, 0.2273, 0.1575, 0.2045, 0.1181, 0.1818, 0.1575, 0.2273, 0.1575, 0.1591, 0.1181, 0.1364, 0.1575, 0.1818, 0.1575, 0.1364, 0.07873, 0.1136, 0.1181, 0.1591, 0.1181, 0.1136, 0.03937, 0.09091, 0.07873, 0.1364, 0.07873, 0.1591, 0.1181, 0.1136, 0.1181, 0.1364, 0.1575, 0.1136, 0.1181, 0.09091, 0.1575, 0.1364, 0.1575, 0.1364, 0.07873, 0.09091, 0.07873, 0.1136, 0.1181, 0.09091, 0.07873, 0.06818, 0.1181, 0.1136, 0.1181, 0.1136, 0.1181, 0.06818, 0.1181, 0.09091, 0.1575, 0.06818, 0.1181, 0.04545, 0.1575, 0.09091, 0.1575, 0.1136, 0.03937, 0.06818, 0.03937, 0.09091, 0.07873, 0.06818, 0.03937, 0.04545, 0.07873, 0.09091, 0.07873, 0.09091, 0.07873, 0.04545, 0.07873, 0.06818, 0.1181, 0.04545, 0.07873, 0.02273, 0.1181, 0.06818, 0.1181, 0.06818, 0.1181, 0.02273, 0.1181, 0.04545, 0.1575, 0.02273, 0.1181, 0.0, 0.1575, 0.04545, 0.1575, 0.5909, 0.1575, 0.5682, 0.1181, 0.5455, 0.1575, 0.6364, 0.1575, 0.6136, 0.1181, 0.5909, 0.1575, 0.6818, 0.1575, 0.6591, 0.1181, 0.6364, 0.1575, 0.5909, 0.1575, 0.6136, 0.1181, 0.5682, 0.1181, 0.6136, 0.1181, 0.5909, 0.07873, 0.5682, 0.1181, 0.6364, 0.1575, 0.6591, 0.1181, 0.6136, 0.1181, 0.6591, 0.1181, 0.6364, 0.07873, 0.6136, 0.1181, 0.6136, 0.1181, 0.6364, 0.07873, 0.5909, 0.07873, 0.6364, 0.07873, 0.6136, 0.03937, 0.5909, 0.07873, 0.6818, 0.1575, 0.7045, 0.1181, 0.6591, 0.1181, 0.7045, 0.1181, 0.6818, 0.07873, 0.6591, 0.1181, 0.6591, 0.1181, 0.6818, 0.07873, 0.6364, 0.07873, 0.6818, 0.07873, 0.6591, 0.03937, 0.6364, 0.07873, 0.6364, 0.07873, 0.6591, 0.03937, 0.6136, 0.03937, 0.6591, 0.03937, 0.6364, 0.0, 0.6136, 0.03937, 0.8864, 0.1181, 0.8636, 0.1575, 0.9091, 0.1575, 0.8636, 0.07873, 0.8409, 0.1181, 0.8864, 0.1181, 0.8409, 0.03937, 0.8182, 0.07873, 0.8636, 0.07873, 0.8864, 0.1181, 0.8409, 0.1181, 0.8636, 0.1575, 0.8409, 0.1181, 0.8182, 0.1575, 0.8636, 0.1575, 0.8636, 0.07873, 0.8182, 0.07873, 0.8409, 0.1181, 0.8182, 0.07873, 0.7955, 0.1181, 0.8409, 0.1181, 0.8409, 0.1181, 0.7955, 0.1181, 0.8182, 0.1575, 0.7955, 0.1181, 0.7727, 0.1575, 0.8182, 0.1575, 0.8409, 0.03937, 0.7955, 0.03937, 0.8182, 0.07873, 0.7955, 0.03937, 0.7727, 0.07873, 0.8182, 0.07873, 0.8182, 0.07873, 0.7727, 0.07873, 0.7955, 0.1181, 0.7727, 0.07873, 0.75, 0.1181, 0.7955, 0.1181, 0.7955, 0.1181, 0.75, 0.1181, 0.7727, 0.1575, 0.75, 0.1181, 0.7273, 0.1575, 0.7727, 0.1575, 0.8765, 0.3713, 0.8654, 0.3543, 0.8409, 0.3543, 0.8636, 0.3937, 0.8996, 0.2526, 0.8894, 0.2362, 0.8636, 0.2362, 0.8864, 0.2756, 0.8654, 0.3543, 0.8759, 0.3362, 0.8636, 0.3149, 0.8409, 0.3543, 0.9407, 0.3389, 0.9234, 0.3398, 0.9234, 0.3398, 0.9407, 0.3389, 0.9773, 0.3543, 0.9545, 0.3149, 0.9423, 0.3362, 0.9527, 0.3543, 0.9186, 0.2526, 0.8996, 0.2526, 0.8864, 0.2756, 0.9318, 0.2756, 0.9091, 0.3937, 0.8958, 0.3707, 0.8765, 0.3713, 0.8636, 0.3937, 0.9545, 0.3149, 0.9091, 0.3149, 0.922, 0.3372, 0.9423, 0.3362, 0.9545, 0.2362, 0.9288, 0.2362, 0.9186, 0.2526, 0.9318, 0.2756, 0.9025, 0.3543, 0.8947, 0.3398, 0.8947, 0.3398, 0.9025, 0.3543, 0.9128, 0.3543, 0.922, 0.3372, 0.9091, 0.3149, 0.8962, 0.3372, 0.9053, 0.3543, 0.9318, 0.1968, 0.9196, 0.2181, 0.9288, 0.2362, 0.9545, 0.2362, 0.8947, 0.3398, 0.8775, 0.3389, 0.8775, 0.3389, 0.8947, 0.3398, 0.9223, 0.3707, 0.9128, 0.3543, 0.9053, 0.3543, 0.8958, 0.3707, 0.9091, 0.3937, 0.9091, 0.3149, 0.8636, 0.3149, 0.8759, 0.3362, 0.8962, 0.3372, 0.9545, 0.3937, 0.9417, 0.3713, 0.9223, 0.3707, 0.9091, 0.3937, 0.9318, 0.1968, 0.8864, 0.1968, 0.8986, 0.2181, 0.9196, 0.2181, 0.9773, 0.3543, 0.9527, 0.3543, 0.9417, 0.3713, 0.9545, 0.3937, 0.8864, 0.1968, 0.8636, 0.2362, 0.8894, 0.2362, 0.8986, 0.2181, 0.9527, 0.3543, 0.9423, 0.3362, 0.9407, 0.3389, 0.9496, 0.3543, 0.9423, 0.3362, 0.922, 0.3372, 0.9234, 0.3398, 0.9407, 0.3389, 0.922, 0.3372, 0.9128, 0.3543, 0.9157, 0.3543, 0.9234, 0.3398, 0.9128, 0.3543, 0.9223, 0.3707, 0.9237, 0.3683, 0.9157, 0.3543, 0.9223, 0.3707, 0.9417, 0.3713, 0.9402, 0.3688, 0.9237, 0.3683, 0.9417, 0.3713, 0.9527, 0.3543, 0.9496, 0.3543, 0.9402, 0.3688, 0.8759, 0.3362, 0.8654, 0.3543, 0.8686, 0.3543, 0.8775, 0.3389, 0.8654, 0.3543, 0.8765, 0.3713, 0.878, 0.3688, 0.8686, 0.3543, 0.8765, 0.3713, 0.8958, 0.3707, 0.8944, 0.3683, 0.878, 0.3688, 0.8958, 0.3707, 0.9053, 0.3543, 0.9025, 0.3543, 0.8944, 0.3683, 0.9053, 0.3543, 0.8962, 0.3372, 0.8947, 0.3398, 0.9025, 0.3543, 0.8962, 0.3372, 0.8759, 0.3362, 0.8775, 0.3389, 0.8947, 0.3398, 0.9196, 0.2181, 0.8986, 0.2181, 0.9002, 0.2208, 0.918, 0.2208, 0.8986, 0.2181, 0.8894, 0.2362, 0.8923, 0.2362, 0.9002, 0.2208, 0.8894, 0.2362, 0.8996, 0.2526, 0.901, 0.2502, 0.8923, 0.2362, 0.8996, 0.2526, 0.9186, 0.2526, 0.9172, 0.2502, 0.901, 0.2502, 0.9186, 0.2526, 0.9288, 0.2362, 0.9259, 0.2362, 0.9172, 0.2502, 0.9288, 0.2362, 0.9196, 0.2181, 0.918, 0.2208, 0.9259, 0.2362, 0.9496, 0.3543, 0.9407, 0.3389, 0.9407, 0.3389, 0.9496, 0.3543])
me_icosphere_003.materials.append(mat_material_001)
me_icosphere_003.use_remesh_preserve_volume = False
me_icosphere_003.use_remesh_preserve_attributes = False
me_icosphere_003.use_mirror_vertex_groups = False
me_icosphere_003.update()

# ---- objects
ob_point = bpy.data.objects.new('Point', light_point)
ob_camera = bpy.data.objects.new('Camera', cam_camera_001)
ob_icosphere = bpy.data.objects.new('Icosphere', me_icosphere_003)

# ---- transforms, parenting, visibility, modifiers, constraints
ob_point.location = (-0.342, -0.4252, 0.4103)
ob_point.lineart.crease_threshold = 0.0
ob_camera.location = (-0.3697, -0.4169, 0.4077)
ob_camera.rotation_euler = (0.9528, 0.0, -0.7278)
ob_camera.lineart.crease_threshold = 0.0
ob_icosphere.location = (0.0, 0.0, 0.0)
ob_icosphere.scale = (0.14, 0.14, 0.14)
ob_icosphere.lineart.crease_threshold = 0.0
_m = ob_icosphere.modifiers.new('Subdivision', 'SUBSURF')
_m.uv_smooth = 'PRESERVE_CORNERS'
_m.levels = 2
_m.show_only_control_edges = False

# ---- collection membership
col_collection.objects.link(ob_point)
col_collection.objects.link(ob_camera)
col_collection.objects.link(ob_icosphere)

# ---- scene / render settings (as saved in the file)
scene.camera = ob_camera
scene.frame_start = 1; scene.frame_end = 250; scene.frame_set(127)
scene.render.engine = 'BLENDER_EEVEE_NEXT'
scene.cycles.use_denoising = False
scene.cycles.samples = 128
scene.cycles.sampling_pattern = 'TABULATED_SOBOL'
scene.cycles.use_adaptive_sampling = False
scene.cycles.use_light_tree = False
scene.view_settings.view_transform = 'Filmic'
bpy.context.view_layer.update()
